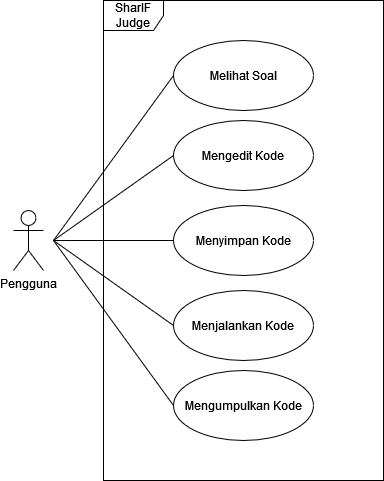

The diagram above was exported from draw.io. Its source (the exported page's mxGraphModel, read from the mxfile embedded in the PNG):
<mxGraphModel dx="1422" dy="771" grid="1" gridSize="10" guides="1" tooltips="1" connect="1" arrows="1" fold="1" page="1" pageScale="1" pageWidth="850" pageHeight="1100" math="0" shadow="0">
  <root>
    <mxCell id="0" />
    <mxCell id="1" parent="0" />
    <mxCell id="_ahICVDkK-SWQsPqktE--1" value="SharIF Judge" style="shape=umlFrame;whiteSpace=wrap;html=1;" vertex="1" parent="1">
      <mxGeometry x="160" y="40" width="280" height="480" as="geometry" />
    </mxCell>
    <mxCell id="_ahICVDkK-SWQsPqktE--2" value="Pengguna" style="shape=umlActor;verticalLabelPosition=bottom;verticalAlign=top;html=1;" vertex="1" parent="1">
      <mxGeometry x="70" y="250" width="30" height="60" as="geometry" />
    </mxCell>
    <mxCell id="_ahICVDkK-SWQsPqktE--6" value="Melihat Soal" style="ellipse;whiteSpace=wrap;html=1;" vertex="1" parent="1">
      <mxGeometry x="230" y="80" width="140" height="70" as="geometry" />
    </mxCell>
    <mxCell id="_ahICVDkK-SWQsPqktE--7" value="Mengedit Kode" style="ellipse;whiteSpace=wrap;html=1;" vertex="1" parent="1">
      <mxGeometry x="230" y="160" width="140" height="70" as="geometry" />
    </mxCell>
    <mxCell id="_ahICVDkK-SWQsPqktE--8" value="Menyimpan Kode" style="ellipse;whiteSpace=wrap;html=1;" vertex="1" parent="1">
      <mxGeometry x="230" y="245" width="140" height="70" as="geometry" />
    </mxCell>
    <mxCell id="_ahICVDkK-SWQsPqktE--9" value="Menjalankan Kode" style="ellipse;whiteSpace=wrap;html=1;" vertex="1" parent="1">
      <mxGeometry x="230" y="330" width="140" height="70" as="geometry" />
    </mxCell>
    <mxCell id="_ahICVDkK-SWQsPqktE--10" value="Mengumpulkan Kode" style="ellipse;whiteSpace=wrap;html=1;" vertex="1" parent="1">
      <mxGeometry x="230" y="410" width="140" height="70" as="geometry" />
    </mxCell>
    <mxCell id="_ahICVDkK-SWQsPqktE--17" value="" style="endArrow=none;html=1;rounded=0;entryX=0;entryY=0.5;entryDx=0;entryDy=0;" edge="1" parent="1" target="_ahICVDkK-SWQsPqktE--6">
      <mxGeometry width="50" height="50" relative="1" as="geometry">
        <mxPoint x="110" y="280" as="sourcePoint" />
        <mxPoint x="150" y="250" as="targetPoint" />
      </mxGeometry>
    </mxCell>
    <mxCell id="_ahICVDkK-SWQsPqktE--18" value="" style="endArrow=none;html=1;rounded=0;entryX=0;entryY=0.5;entryDx=0;entryDy=0;" edge="1" parent="1" target="_ahICVDkK-SWQsPqktE--7">
      <mxGeometry width="50" height="50" relative="1" as="geometry">
        <mxPoint x="110" y="280" as="sourcePoint" />
        <mxPoint x="240" y="125" as="targetPoint" />
      </mxGeometry>
    </mxCell>
    <mxCell id="_ahICVDkK-SWQsPqktE--19" value="" style="endArrow=none;html=1;rounded=0;entryX=0;entryY=0.5;entryDx=0;entryDy=0;" edge="1" parent="1" target="_ahICVDkK-SWQsPqktE--8">
      <mxGeometry width="50" height="50" relative="1" as="geometry">
        <mxPoint x="110" y="280" as="sourcePoint" />
        <mxPoint x="240" y="205" as="targetPoint" />
      </mxGeometry>
    </mxCell>
    <mxCell id="_ahICVDkK-SWQsPqktE--20" value="" style="endArrow=none;html=1;rounded=0;entryX=0;entryY=0.5;entryDx=0;entryDy=0;" edge="1" parent="1" target="_ahICVDkK-SWQsPqktE--9">
      <mxGeometry width="50" height="50" relative="1" as="geometry">
        <mxPoint x="110" y="280" as="sourcePoint" />
        <mxPoint x="250" y="215" as="targetPoint" />
      </mxGeometry>
    </mxCell>
    <mxCell id="_ahICVDkK-SWQsPqktE--21" value="" style="endArrow=none;html=1;rounded=0;entryX=0;entryY=0.5;entryDx=0;entryDy=0;" edge="1" parent="1" target="_ahICVDkK-SWQsPqktE--10">
      <mxGeometry width="50" height="50" relative="1" as="geometry">
        <mxPoint x="110" y="280" as="sourcePoint" />
        <mxPoint x="260" y="225" as="targetPoint" />
      </mxGeometry>
    </mxCell>
  </root>
</mxGraphModel>